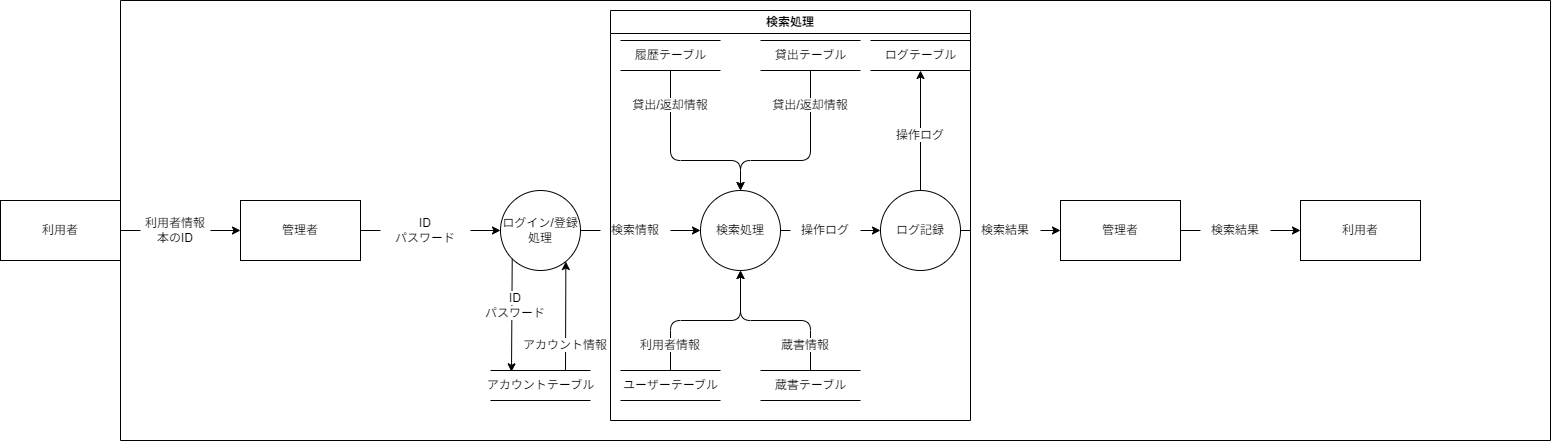

The diagram above was exported from draw.io. Its source (the exported page's mxGraphModel, read from the mxfile embedded in the PNG):
<mxGraphModel dx="486" dy="1447" grid="1" gridSize="10" guides="1" tooltips="1" connect="1" arrows="1" fold="1" page="1" pageScale="1" pageWidth="850" pageHeight="1100" background="#ffffff" math="0" shadow="0">
  <root>
    <mxCell id="0" />
    <mxCell id="1" parent="0" />
    <mxCell id="7" style="edgeStyle=none;html=1;entryX=0;entryY=0.5;entryDx=0;entryDy=0;fontColor=#000000;strokeColor=#000000;startArrow=none;" parent="1" source="12" target="9" edge="1">
      <mxGeometry relative="1" as="geometry" />
    </mxCell>
    <mxCell id="8" value="&lt;font color=&quot;#000000&quot;&gt;利用者&lt;/font&gt;" style="rounded=0;whiteSpace=wrap;html=1;fillColor=none;strokeColor=#000000;" parent="1" vertex="1">
      <mxGeometry x="140" y="80" width="120" height="60" as="geometry" />
    </mxCell>
    <mxCell id="9" value="&lt;font color=&quot;#000000&quot;&gt;管理者&lt;/font&gt;" style="rounded=0;whiteSpace=wrap;html=1;fillColor=none;strokeColor=#000000;" parent="1" vertex="1">
      <mxGeometry x="380" y="80" width="120" height="60" as="geometry" />
    </mxCell>
    <mxCell id="10" value="" style="edgeStyle=none;html=1;entryX=0;entryY=0.5;entryDx=0;entryDy=0;labelBackgroundColor=none;strokeColor=#000000;fontColor=#000000;endArrow=none;exitX=1;exitY=0.5;exitDx=0;exitDy=0;" parent="1" source="9" target="14" edge="1">
      <mxGeometry relative="1" as="geometry">
        <mxPoint x="500" y="110" as="sourcePoint" />
        <mxPoint x="590" y="110" as="targetPoint" />
      </mxGeometry>
    </mxCell>
    <mxCell id="11" value="" style="edgeStyle=none;html=1;entryX=0;entryY=0.5;entryDx=0;entryDy=0;fontColor=#000000;strokeColor=#000000;endArrow=none;" parent="1" source="8" target="12" edge="1">
      <mxGeometry relative="1" as="geometry">
        <mxPoint x="260" y="110" as="sourcePoint" />
        <mxPoint x="380" y="110" as="targetPoint" />
      </mxGeometry>
    </mxCell>
    <mxCell id="12" value="&lt;font color=&quot;#000000&quot;&gt;利用者情報&lt;br&gt;本のID&lt;br&gt;&lt;/font&gt;" style="text;html=1;strokeColor=none;fillColor=none;align=center;verticalAlign=middle;whiteSpace=wrap;rounded=0;labelBackgroundColor=none;fontColor=#FFFFFF;" parent="1" vertex="1">
      <mxGeometry x="280" y="95" width="70" height="30" as="geometry" />
    </mxCell>
    <mxCell id="14" value="ID&lt;br&gt;パスワード" style="text;html=1;strokeColor=none;fillColor=none;align=center;verticalAlign=middle;whiteSpace=wrap;rounded=0;labelBackgroundColor=none;fontColor=#000000;" parent="1" vertex="1">
      <mxGeometry x="520" y="95" width="90" height="30" as="geometry" />
    </mxCell>
    <mxCell id="15" style="edgeStyle=none;html=1;entryX=0.21;entryY=0.043;entryDx=0;entryDy=0;fontColor=#000000;strokeColor=#000000;exitX=0;exitY=1;exitDx=0;exitDy=0;entryPerimeter=0;" parent="1" source="16" target="19" edge="1">
      <mxGeometry relative="1" as="geometry" />
    </mxCell>
    <mxCell id="25" style="edgeStyle=none;html=1;entryX=0;entryY=0.5;entryDx=0;entryDy=0;strokeColor=#000000;startArrow=none;" parent="1" source="23" target="24" edge="1">
      <mxGeometry relative="1" as="geometry" />
    </mxCell>
    <mxCell id="16" value="ログイン/登録&lt;br&gt;処理" style="ellipse;whiteSpace=wrap;html=1;aspect=fixed;labelBackgroundColor=none;fontColor=#000000;fillColor=none;strokeColor=#000000;" parent="1" vertex="1">
      <mxGeometry x="640" y="70" width="80" height="80" as="geometry" />
    </mxCell>
    <mxCell id="17" style="edgeStyle=none;html=1;entryX=0;entryY=0.5;entryDx=0;entryDy=0;labelBackgroundColor=none;strokeColor=#000000;fontColor=#000000;startArrow=none;" parent="1" source="14" target="16" edge="1">
      <mxGeometry relative="1" as="geometry">
        <mxPoint x="650" y="110" as="targetPoint" />
      </mxGeometry>
    </mxCell>
    <mxCell id="18" style="edgeStyle=none;html=1;exitX=0.75;exitY=0;exitDx=0;exitDy=0;entryX=0.817;entryY=0.888;entryDx=0;entryDy=0;entryPerimeter=0;strokeColor=#000000;fontColor=#000000;" parent="1" source="19" target="16" edge="1">
      <mxGeometry relative="1" as="geometry" />
    </mxCell>
    <mxCell id="19" value="&lt;font color=&quot;#000000&quot;&gt;アカウントテーブル&lt;/font&gt;" style="html=1;dashed=0;whitespace=wrap;shape=partialRectangle;right=0;left=0;fillColor=none;strokeColor=#000000;" parent="1" vertex="1">
      <mxGeometry x="630" y="250" width="100" height="30" as="geometry" />
    </mxCell>
    <mxCell id="21" value="&lt;span style=&quot;background-color: rgb(255, 255, 255);&quot;&gt;ID&lt;br&gt;パスワード&lt;/span&gt;" style="text;html=1;strokeColor=none;fillColor=none;align=center;verticalAlign=middle;whiteSpace=wrap;rounded=0;labelBackgroundColor=none;fontColor=#000000;" parent="1" vertex="1">
      <mxGeometry x="610" y="170" width="90" height="30" as="geometry" />
    </mxCell>
    <mxCell id="22" value="&lt;span style=&quot;background-color: rgb(255, 255, 255);&quot;&gt;アカウント情報&lt;/span&gt;" style="text;html=1;strokeColor=none;fillColor=none;align=center;verticalAlign=middle;whiteSpace=wrap;rounded=0;labelBackgroundColor=none;fontColor=#000000;" parent="1" vertex="1">
      <mxGeometry x="660" y="210" width="90" height="30" as="geometry" />
    </mxCell>
    <mxCell id="33" style="edgeStyle=none;html=1;strokeColor=#000000;exitX=0.5;exitY=0;exitDx=0;exitDy=0;" parent="1" source="31" target="24" edge="1">
      <mxGeometry relative="1" as="geometry">
        <Array as="points">
          <mxPoint x="810" y="200" />
          <mxPoint x="880" y="200" />
        </Array>
      </mxGeometry>
    </mxCell>
    <mxCell id="35" style="edgeStyle=none;html=1;strokeColor=#000000;exitX=0.5;exitY=0;exitDx=0;exitDy=0;" parent="1" source="32" target="24" edge="1">
      <mxGeometry relative="1" as="geometry">
        <Array as="points">
          <mxPoint x="950" y="200" />
          <mxPoint x="880" y="200" />
        </Array>
      </mxGeometry>
    </mxCell>
    <mxCell id="24" value="検索処理" style="ellipse;whiteSpace=wrap;html=1;aspect=fixed;labelBackgroundColor=none;fontColor=#000000;fillColor=none;strokeColor=#000000;" parent="1" vertex="1">
      <mxGeometry x="840" y="70" width="80" height="80" as="geometry" />
    </mxCell>
    <mxCell id="26" value="" style="edgeStyle=none;html=1;entryX=0;entryY=0.5;entryDx=0;entryDy=0;strokeColor=#000000;endArrow=none;" parent="1" source="16" target="23" edge="1">
      <mxGeometry relative="1" as="geometry">
        <mxPoint x="720" y="110" as="sourcePoint" />
        <mxPoint x="840" y="110" as="targetPoint" />
      </mxGeometry>
    </mxCell>
    <mxCell id="23" value="&lt;font color=&quot;#000000&quot;&gt;検索情報&lt;br&gt;&lt;/font&gt;" style="text;html=1;strokeColor=none;fillColor=none;align=center;verticalAlign=middle;whiteSpace=wrap;rounded=0;labelBackgroundColor=none;fontColor=#FFFFFF;" parent="1" vertex="1">
      <mxGeometry x="740" y="95" width="70" height="30" as="geometry" />
    </mxCell>
    <mxCell id="36" style="edgeStyle=none;html=1;entryX=0.5;entryY=0;entryDx=0;entryDy=0;strokeColor=#000000;" parent="1" source="29" target="24" edge="1">
      <mxGeometry relative="1" as="geometry">
        <Array as="points">
          <mxPoint x="810" y="40" />
          <mxPoint x="880" y="40" />
        </Array>
      </mxGeometry>
    </mxCell>
    <mxCell id="29" value="&lt;font color=&quot;#000000&quot;&gt;履歴テーブル&lt;/font&gt;" style="html=1;dashed=0;whitespace=wrap;shape=partialRectangle;right=0;left=0;fillColor=none;strokeColor=#000000;" parent="1" vertex="1">
      <mxGeometry x="760" y="-80" width="100" height="30" as="geometry" />
    </mxCell>
    <mxCell id="37" style="edgeStyle=none;html=1;entryX=0.5;entryY=0;entryDx=0;entryDy=0;strokeColor=#000000;" parent="1" source="30" target="24" edge="1">
      <mxGeometry relative="1" as="geometry">
        <Array as="points">
          <mxPoint x="950" y="40" />
          <mxPoint x="880" y="40" />
        </Array>
      </mxGeometry>
    </mxCell>
    <mxCell id="30" value="&lt;font color=&quot;#000000&quot;&gt;貸出テーブル&lt;/font&gt;" style="html=1;dashed=0;whitespace=wrap;shape=partialRectangle;right=0;left=0;fillColor=none;strokeColor=#000000;" parent="1" vertex="1">
      <mxGeometry x="900" y="-80" width="100" height="30" as="geometry" />
    </mxCell>
    <mxCell id="31" value="&lt;font color=&quot;#000000&quot;&gt;ユーザーテーブル&lt;/font&gt;" style="html=1;dashed=0;whitespace=wrap;shape=partialRectangle;right=0;left=0;fillColor=none;strokeColor=#000000;" parent="1" vertex="1">
      <mxGeometry x="760" y="250" width="100" height="30" as="geometry" />
    </mxCell>
    <mxCell id="32" value="&lt;font color=&quot;#000000&quot;&gt;蔵書テーブル&lt;/font&gt;" style="html=1;dashed=0;whitespace=wrap;shape=partialRectangle;right=0;left=0;fillColor=none;strokeColor=#000000;" parent="1" vertex="1">
      <mxGeometry x="900" y="250" width="100" height="30" as="geometry" />
    </mxCell>
    <mxCell id="38" value="&lt;span style=&quot;background-color: rgb(255, 255, 255);&quot;&gt;利用者情報&lt;/span&gt;" style="text;html=1;strokeColor=none;fillColor=none;align=center;verticalAlign=middle;whiteSpace=wrap;rounded=0;labelBackgroundColor=none;fontColor=#000000;" parent="1" vertex="1">
      <mxGeometry x="765" y="210" width="90" height="30" as="geometry" />
    </mxCell>
    <mxCell id="39" value="&lt;span style=&quot;background-color: rgb(255, 255, 255);&quot;&gt;蔵書情報&lt;/span&gt;" style="text;html=1;strokeColor=none;fillColor=none;align=center;verticalAlign=middle;whiteSpace=wrap;rounded=0;labelBackgroundColor=none;fontColor=#000000;" parent="1" vertex="1">
      <mxGeometry x="900" y="210" width="90" height="30" as="geometry" />
    </mxCell>
    <mxCell id="40" value="&lt;span style=&quot;background-color: rgb(255, 255, 255);&quot;&gt;貸出/返却情報&lt;/span&gt;" style="text;html=1;strokeColor=none;fillColor=none;align=center;verticalAlign=middle;whiteSpace=wrap;rounded=0;labelBackgroundColor=none;fontColor=#000000;" parent="1" vertex="1">
      <mxGeometry x="765" y="-30" width="90" height="30" as="geometry" />
    </mxCell>
    <mxCell id="41" value="&lt;span style=&quot;background-color: rgb(255, 255, 255);&quot;&gt;貸出/返却情報&lt;/span&gt;" style="text;html=1;strokeColor=none;fillColor=none;align=center;verticalAlign=middle;whiteSpace=wrap;rounded=0;labelBackgroundColor=none;fontColor=#000000;" parent="1" vertex="1">
      <mxGeometry x="905" y="-30" width="90" height="30" as="geometry" />
    </mxCell>
    <mxCell id="44" value="" style="edgeStyle=none;html=1;entryX=0;entryY=0.5;entryDx=0;entryDy=0;strokeColor=#000000;endArrow=none;" parent="1" source="24" target="42" edge="1">
      <mxGeometry relative="1" as="geometry">
        <mxPoint x="920" y="110" as="sourcePoint" />
        <mxPoint x="1040" y="110" as="targetPoint" />
      </mxGeometry>
    </mxCell>
    <mxCell id="49" value="&lt;font color=&quot;#000000&quot;&gt;検索処理&lt;/font&gt;" style="swimlane;whiteSpace=wrap;html=1;labelBackgroundColor=#FFFFFF;fillColor=none;strokeColor=#000000;" parent="1" vertex="1">
      <mxGeometry x="750" y="-110" width="360" height="410" as="geometry" />
    </mxCell>
    <mxCell id="50" value="" style="swimlane;startSize=0;labelBackgroundColor=#FFFFFF;strokeColor=#000000;fontColor=#000000;fillColor=none;" parent="1" vertex="1">
      <mxGeometry x="260" y="-120" width="1430" height="440" as="geometry" />
    </mxCell>
    <mxCell id="45" value="&lt;font color=&quot;#000000&quot;&gt;利用者&lt;/font&gt;" style="rounded=0;whiteSpace=wrap;html=1;fillColor=none;strokeColor=#000000;" parent="50" vertex="1">
      <mxGeometry x="1180" y="200" width="120" height="60" as="geometry" />
    </mxCell>
    <mxCell id="43" value="&lt;font color=&quot;#000000&quot;&gt;管理者&lt;/font&gt;" style="rounded=0;whiteSpace=wrap;html=1;fillColor=none;strokeColor=#000000;" parent="50" vertex="1">
      <mxGeometry x="940" y="200" width="120" height="60" as="geometry" />
    </mxCell>
    <mxCell id="47" value="&lt;font color=&quot;#000000&quot;&gt;&lt;span style=&quot;background-color: rgb(255, 255, 255);&quot;&gt;検索結果&lt;/span&gt;&lt;br&gt;&lt;/font&gt;" style="text;html=1;strokeColor=none;fillColor=none;align=center;verticalAlign=middle;whiteSpace=wrap;rounded=0;labelBackgroundColor=none;fontColor=#FFFFFF;" parent="50" vertex="1">
      <mxGeometry x="1080" y="215" width="70" height="30" as="geometry" />
    </mxCell>
    <mxCell id="46" style="edgeStyle=none;html=1;entryX=0;entryY=0.5;entryDx=0;entryDy=0;strokeColor=#000000;startArrow=none;" parent="50" source="47" target="45" edge="1">
      <mxGeometry relative="1" as="geometry" />
    </mxCell>
    <mxCell id="48" value="" style="edgeStyle=none;html=1;entryX=0;entryY=0.5;entryDx=0;entryDy=0;strokeColor=#000000;endArrow=none;" parent="50" source="43" target="47" edge="1">
      <mxGeometry relative="1" as="geometry">
        <mxPoint x="880" y="230" as="sourcePoint" />
        <mxPoint x="980" y="230" as="targetPoint" />
      </mxGeometry>
    </mxCell>
    <mxCell id="52" style="edgeStyle=none;html=1;entryX=0;entryY=0.5;entryDx=0;entryDy=0;strokeColor=#000000;startArrow=none;" edge="1" parent="50" source="63" target="43">
      <mxGeometry relative="1" as="geometry" />
    </mxCell>
    <mxCell id="66" style="edgeStyle=none;html=1;entryX=0.5;entryY=1;entryDx=0;entryDy=0;strokeColor=#000000;" edge="1" parent="50" source="51" target="65">
      <mxGeometry relative="1" as="geometry" />
    </mxCell>
    <mxCell id="51" value="ログ記録" style="ellipse;whiteSpace=wrap;html=1;aspect=fixed;labelBackgroundColor=none;fontColor=#000000;fillColor=none;strokeColor=#000000;" vertex="1" parent="50">
      <mxGeometry x="760" y="190" width="80" height="80" as="geometry" />
    </mxCell>
    <mxCell id="42" value="&lt;font color=&quot;#000000&quot;&gt;&lt;span style=&quot;background-color: rgb(255, 255, 255);&quot;&gt;操作ログ&lt;/span&gt;&lt;br&gt;&lt;/font&gt;" style="text;html=1;strokeColor=none;fillColor=none;align=center;verticalAlign=middle;whiteSpace=wrap;rounded=0;labelBackgroundColor=none;fontColor=#FFFFFF;" parent="50" vertex="1">
      <mxGeometry x="670" y="215" width="70" height="30" as="geometry" />
    </mxCell>
    <mxCell id="28" style="edgeStyle=none;html=1;entryX=0;entryY=0.5;entryDx=0;entryDy=0;strokeColor=#000000;startArrow=none;" parent="50" source="42" target="51" edge="1">
      <mxGeometry relative="1" as="geometry">
        <mxPoint x="780" y="230" as="targetPoint" />
      </mxGeometry>
    </mxCell>
    <mxCell id="63" value="&lt;font color=&quot;#000000&quot;&gt;&lt;span style=&quot;background-color: rgb(255, 255, 255);&quot;&gt;検索結果&lt;/span&gt;&lt;br&gt;&lt;/font&gt;" style="text;html=1;strokeColor=none;fillColor=none;align=center;verticalAlign=middle;whiteSpace=wrap;rounded=0;labelBackgroundColor=none;fontColor=#FFFFFF;" vertex="1" parent="50">
      <mxGeometry x="850" y="215" width="70" height="30" as="geometry" />
    </mxCell>
    <mxCell id="64" value="" style="edgeStyle=none;html=1;entryX=0;entryY=0.5;entryDx=0;entryDy=0;strokeColor=#000000;endArrow=none;" edge="1" parent="50" source="51" target="63">
      <mxGeometry relative="1" as="geometry">
        <mxPoint x="1100" y="110" as="sourcePoint" />
        <mxPoint x="1200" y="110" as="targetPoint" />
      </mxGeometry>
    </mxCell>
    <mxCell id="65" value="&lt;font color=&quot;#000000&quot;&gt;ログテーブル&lt;/font&gt;" style="html=1;dashed=0;whitespace=wrap;shape=partialRectangle;right=0;left=0;fillColor=none;strokeColor=#000000;" vertex="1" parent="50">
      <mxGeometry x="750" y="40" width="100" height="30" as="geometry" />
    </mxCell>
    <mxCell id="67" value="&lt;font color=&quot;#000000&quot;&gt;&lt;span style=&quot;background-color: rgb(255, 255, 255);&quot;&gt;操作ログ&lt;/span&gt;&lt;br&gt;&lt;/font&gt;" style="text;html=1;strokeColor=none;fillColor=none;align=center;verticalAlign=middle;whiteSpace=wrap;rounded=0;labelBackgroundColor=none;fontColor=#FFFFFF;" vertex="1" parent="50">
      <mxGeometry x="765" y="120" width="70" height="30" as="geometry" />
    </mxCell>
  </root>
</mxGraphModel>